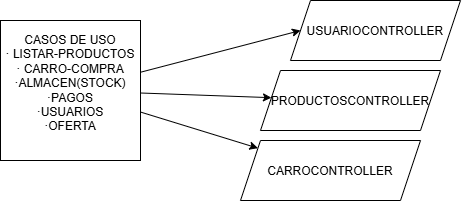

The diagram above was exported from draw.io. Its source (the exported page's mxGraphModel, read from the mxfile embedded in the PNG):
<mxGraphModel dx="1211" dy="535" grid="1" gridSize="10" guides="1" tooltips="1" connect="1" arrows="1" fold="1" page="1" pageScale="1" pageWidth="827" pageHeight="1169" math="0" shadow="0">
  <root>
    <mxCell id="0" />
    <mxCell id="1" parent="0" />
    <mxCell id="h9J37U656zsSlhv456V1-2" edge="1" parent="1" source="h9J37U656zsSlhv456V1-1" style="edgeStyle=none;html=1;entryX=0;entryY=0.5;entryDx=0;entryDy=0;" target="h9J37U656zsSlhv456V1-4">
      <mxGeometry relative="1" as="geometry">
        <mxPoint x="290" y="70" as="targetPoint" />
      </mxGeometry>
    </mxCell>
    <mxCell id="h9J37U656zsSlhv456V1-5" edge="1" parent="1" source="h9J37U656zsSlhv456V1-1" style="edgeStyle=none;html=1;" target="h9J37U656zsSlhv456V1-6">
      <mxGeometry relative="1" as="geometry">
        <mxPoint x="320" y="150" as="targetPoint" />
      </mxGeometry>
    </mxCell>
    <mxCell id="h9J37U656zsSlhv456V1-7" edge="1" parent="1" source="h9J37U656zsSlhv456V1-1" style="edgeStyle=none;html=1;" target="h9J37U656zsSlhv456V1-8">
      <mxGeometry relative="1" as="geometry">
        <mxPoint x="310" y="220" as="targetPoint" />
      </mxGeometry>
    </mxCell>
    <mxCell id="h9J37U656zsSlhv456V1-1" parent="1" style="rounded=0;whiteSpace=wrap;html=1;" value="CASOS DE USO&lt;div&gt;· LISTAR-PRODUCTOS&lt;/div&gt;&lt;div&gt;· CARRO-COMPRA&lt;/div&gt;&lt;div&gt;·ALMACEN(STOCK)&lt;/div&gt;&lt;div&gt;·PAGOS&lt;/div&gt;&lt;div&gt;·USUARIOS&lt;/div&gt;&lt;div&gt;·OFERTA&lt;/div&gt;&lt;div&gt;&lt;br&gt;&lt;/div&gt;" vertex="1">
      <mxGeometry height="140" width="140" x="60" y="70" as="geometry" />
    </mxCell>
    <mxCell id="h9J37U656zsSlhv456V1-4" parent="1" style="shape=parallelogram;perimeter=parallelogramPerimeter;whiteSpace=wrap;html=1;shapeInside=1;fixedSize=1;" value="USUARIOCONTROLLER" vertex="1">
      <mxGeometry height="60" width="170" x="350" y="50" as="geometry" />
    </mxCell>
    <mxCell id="h9J37U656zsSlhv456V1-6" parent="1" style="shape=parallelogram;perimeter=parallelogramPerimeter;whiteSpace=wrap;html=1;shapeInside=1;fixedSize=1;" value="PRODUCTOSCONTROLLER" vertex="1">
      <mxGeometry height="60" width="180" x="320" y="120" as="geometry" />
    </mxCell>
    <mxCell id="h9J37U656zsSlhv456V1-8" parent="1" style="shape=parallelogram;perimeter=parallelogramPerimeter;whiteSpace=wrap;html=1;shapeInside=1;fixedSize=1;" value="CARROCONTROLLER" vertex="1">
      <mxGeometry height="60" width="180" x="300" y="190" as="geometry" />
    </mxCell>
  </root>
</mxGraphModel>